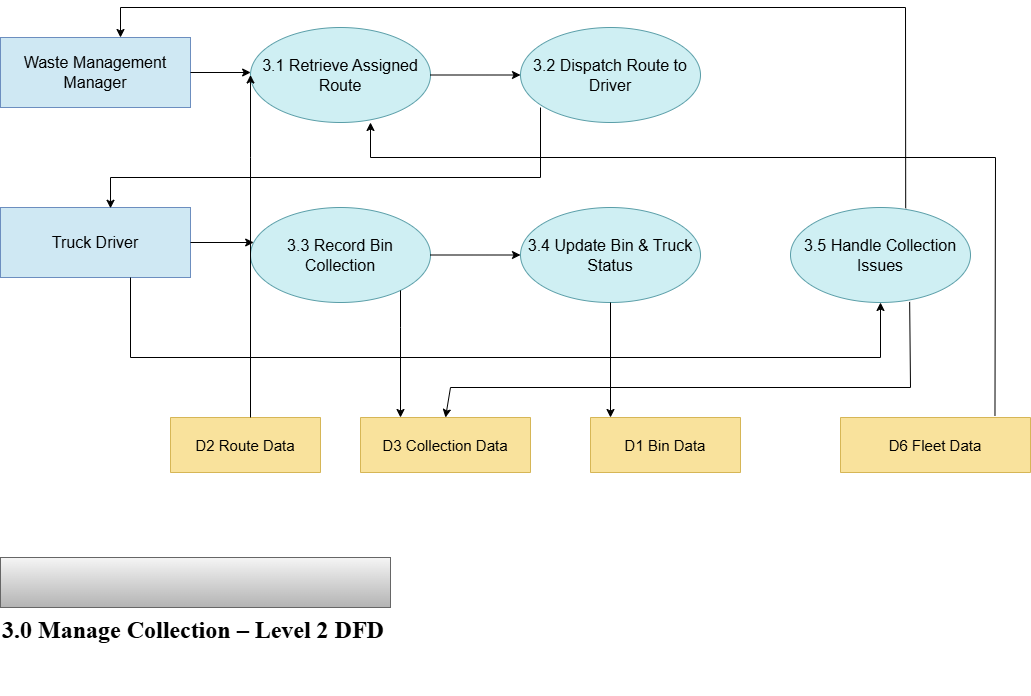

The diagram above was exported from draw.io. Its source (the exported page's mxGraphModel, read from the mxfile embedded in the PNG):
<mxGraphModel dx="1363" dy="752" grid="1" gridSize="10" guides="1" tooltips="1" connect="1" arrows="1" fold="1" page="1" pageScale="1" pageWidth="827" pageHeight="1169" math="0" shadow="0">
  <root>
    <mxCell id="0" />
    <mxCell id="1" parent="0" />
    <mxCell id="CO1Ruug4bhmuUKaO2Hhx-1" parent="1" style="rounded=0;whiteSpace=wrap;html=1;fillColor=#cfe8f3;strokeColor=#6c8ebf;fontSize=16;" value="Waste Management Manager" vertex="1">
      <mxGeometry height="70" width="190" x="40" y="80" as="geometry" />
    </mxCell>
    <mxCell id="CO1Ruug4bhmuUKaO2Hhx-2" parent="1" style="rounded=0;whiteSpace=wrap;html=1;fillColor=#cfe8f3;strokeColor=#6c8ebf;fontSize=16;" value="Truck Driver" vertex="1">
      <mxGeometry height="70" width="190" x="40" y="250" as="geometry" />
    </mxCell>
    <mxCell id="CO1Ruug4bhmuUKaO2Hhx-3" parent="1" style="ellipse;whiteSpace=wrap;html=1;fillColor=#cfeff3;strokeColor=#5a9ea8;fontSize=16;" value="3.1 Retrieve Assigned Route" vertex="1">
      <mxGeometry height="95" width="180" x="290" y="70" as="geometry" />
    </mxCell>
    <mxCell id="CO1Ruug4bhmuUKaO2Hhx-4" parent="1" style="ellipse;whiteSpace=wrap;html=1;fillColor=#cfeff3;strokeColor=#5a9ea8;fontSize=16;" value="3.2 Dispatch Route to Driver" vertex="1">
      <mxGeometry height="95" width="180" x="560" y="70" as="geometry" />
    </mxCell>
    <mxCell id="CO1Ruug4bhmuUKaO2Hhx-5" parent="1" style="ellipse;whiteSpace=wrap;html=1;fillColor=#cfeff3;strokeColor=#5a9ea8;fontSize=16;" value="3.3 Record Bin Collection" vertex="1">
      <mxGeometry height="95" width="180" x="290" y="250" as="geometry" />
    </mxCell>
    <mxCell id="CO1Ruug4bhmuUKaO2Hhx-6" parent="1" style="ellipse;whiteSpace=wrap;html=1;fillColor=#cfeff3;strokeColor=#5a9ea8;fontSize=16;" value="3.4 Update Bin &amp; Truck Status" vertex="1">
      <mxGeometry height="95" width="180" x="560" y="250" as="geometry" />
    </mxCell>
    <mxCell id="CO1Ruug4bhmuUKaO2Hhx-7" parent="1" style="ellipse;whiteSpace=wrap;html=1;fillColor=#cfeff3;strokeColor=#5a9ea8;fontSize=16;" value="3.5 Handle Collection Issues" vertex="1">
      <mxGeometry height="95" width="180" x="830" y="250" as="geometry" />
    </mxCell>
    <mxCell id="CO1Ruug4bhmuUKaO2Hhx-8" parent="1" style="shape=partialRectangle;whiteSpace=wrap;html=1;fillColor=#f9e29c;strokeColor=#d6b656;fontSize=15;" value="D2 Route Data" vertex="1">
      <mxGeometry height="55" width="150" x="210" y="460" as="geometry" />
    </mxCell>
    <mxCell id="CO1Ruug4bhmuUKaO2Hhx-9" parent="1" style="shape=partialRectangle;whiteSpace=wrap;html=1;fillColor=#f9e29c;strokeColor=#d6b656;fontSize=15;" value="D1 Bin Data" vertex="1">
      <mxGeometry height="55" width="150" x="630" y="460" as="geometry" />
    </mxCell>
    <mxCell id="CO1Ruug4bhmuUKaO2Hhx-10" parent="1" style="shape=partialRectangle;whiteSpace=wrap;html=1;fillColor=#f9e29c;strokeColor=#d6b656;fontSize=15;" value="D3 Collection Data" vertex="1">
      <mxGeometry height="55" width="170" x="400" y="460" as="geometry" />
    </mxCell>
    <mxCell id="CO1Ruug4bhmuUKaO2Hhx-11" parent="1" style="shape=partialRectangle;whiteSpace=wrap;html=1;fillColor=#f9e29c;strokeColor=#d6b656;fontSize=15;" value="D6 Fleet Data" vertex="1">
      <mxGeometry height="55" width="190" x="880" y="460" as="geometry" />
    </mxCell>
    <mxCell id="CO1Ruug4bhmuUKaO2Hhx-12" edge="1" parent="1" source="CO1Ruug4bhmuUKaO2Hhx-1" style="endArrow=classic;html=1;rounded=0;strokeColor=#000000;orthogonalLoop=1;jettySize=auto;orthogonal=1;" target="CO1Ruug4bhmuUKaO2Hhx-3" value="">
      <mxGeometry relative="1" as="geometry" />
    </mxCell>
    <mxCell id="CO1Ruug4bhmuUKaO2Hhx-13" edge="1" parent="1" source="CO1Ruug4bhmuUKaO2Hhx-8" style="endArrow=classic;html=1;rounded=0;strokeColor=#000000;orthogonalLoop=1;jettySize=auto;orthogonal=1;" target="CO1Ruug4bhmuUKaO2Hhx-3" value="">
      <mxGeometry relative="1" as="geometry">
        <Array as="points">
          <mxPoint x="290" y="200" />
        </Array>
      </mxGeometry>
    </mxCell>
    <mxCell id="CO1Ruug4bhmuUKaO2Hhx-14" edge="1" parent="1" source="CO1Ruug4bhmuUKaO2Hhx-11" style="endArrow=classic;html=1;rounded=0;strokeColor=#000000;orthogonalLoop=1;jettySize=auto;orthogonal=1;exitX=0.813;exitY=-0.036;exitDx=0;exitDy=0;exitPerimeter=0;" value="">
      <mxGeometry relative="1" as="geometry">
        <Array as="points">
          <mxPoint x="1035" y="200" />
          <mxPoint x="410" y="200" />
        </Array>
        <mxPoint x="1035" y="450" as="sourcePoint" />
        <mxPoint x="410" y="165" as="targetPoint" />
      </mxGeometry>
    </mxCell>
    <mxCell id="CO1Ruug4bhmuUKaO2Hhx-15" edge="1" parent="1" source="CO1Ruug4bhmuUKaO2Hhx-3" style="endArrow=classic;html=1;rounded=0;strokeColor=#000000;orthogonalLoop=1;jettySize=auto;orthogonal=1;" target="CO1Ruug4bhmuUKaO2Hhx-4" value="">
      <mxGeometry relative="1" as="geometry" />
    </mxCell>
    <mxCell id="CO1Ruug4bhmuUKaO2Hhx-17" edge="1" parent="1" source="CO1Ruug4bhmuUKaO2Hhx-2" style="endArrow=classic;html=1;rounded=0;strokeColor=#000000;orthogonalLoop=1;jettySize=auto;orthogonal=1;" target="CO1Ruug4bhmuUKaO2Hhx-5" value="">
      <mxGeometry relative="1" as="geometry" />
    </mxCell>
    <mxCell id="CO1Ruug4bhmuUKaO2Hhx-18" edge="1" parent="1" source="CO1Ruug4bhmuUKaO2Hhx-5" style="endArrow=classic;html=1;rounded=0;strokeColor=#000000;orthogonalLoop=1;jettySize=auto;orthogonal=1;" target="CO1Ruug4bhmuUKaO2Hhx-6" value="">
      <mxGeometry relative="1" as="geometry" />
    </mxCell>
    <mxCell id="CO1Ruug4bhmuUKaO2Hhx-19" edge="1" parent="1" source="CO1Ruug4bhmuUKaO2Hhx-2" style="endArrow=classic;html=1;rounded=0;strokeColor=#000000;orthogonalLoop=1;jettySize=auto;orthogonal=1;" target="CO1Ruug4bhmuUKaO2Hhx-7" value="">
      <mxGeometry relative="1" as="geometry">
        <Array as="points">
          <mxPoint x="170" y="400" />
          <mxPoint x="920" y="400" />
        </Array>
      </mxGeometry>
    </mxCell>
    <mxCell id="CO1Ruug4bhmuUKaO2Hhx-20" edge="1" parent="1" source="CO1Ruug4bhmuUKaO2Hhx-7" style="endArrow=classic;html=1;rounded=0;strokeColor=#000000;orthogonalLoop=1;jettySize=auto;orthogonal=1;exitX=0.64;exitY=0.008;exitDx=0;exitDy=0;exitPerimeter=0;" value="">
      <mxGeometry relative="1" as="geometry">
        <Array as="points">
          <mxPoint x="945" y="50" />
          <mxPoint x="160" y="50" />
        </Array>
        <mxPoint x="945" y="240" as="sourcePoint" />
        <mxPoint x="160" y="80" as="targetPoint" />
      </mxGeometry>
    </mxCell>
    <mxCell id="CO1Ruug4bhmuUKaO2Hhx-21" edge="1" parent="1" source="CO1Ruug4bhmuUKaO2Hhx-5" style="endArrow=classic;html=1;rounded=0;strokeColor=#000000;orthogonalLoop=1;jettySize=auto;orthogonal=1;" target="CO1Ruug4bhmuUKaO2Hhx-10" value="">
      <mxGeometry relative="1" as="geometry">
        <Array as="points">
          <mxPoint x="440" y="370" />
        </Array>
      </mxGeometry>
    </mxCell>
    <mxCell id="CO1Ruug4bhmuUKaO2Hhx-22" edge="1" parent="1" source="CO1Ruug4bhmuUKaO2Hhx-6" style="endArrow=classic;html=1;rounded=0;strokeColor=#000000;orthogonalLoop=1;jettySize=auto;orthogonal=1;" target="CO1Ruug4bhmuUKaO2Hhx-9" value="">
      <mxGeometry relative="1" as="geometry" />
    </mxCell>
    <mxCell id="CO1Ruug4bhmuUKaO2Hhx-25" edge="1" parent="1" style="endArrow=none;html=1;rounded=0;entryX=0.662;entryY=0.994;entryDx=0;entryDy=0;entryPerimeter=0;" target="CO1Ruug4bhmuUKaO2Hhx-7" value="">
      <mxGeometry height="50" relative="1" width="50" as="geometry">
        <mxPoint x="950" y="430" as="sourcePoint" />
        <mxPoint x="950" y="370" as="targetPoint" />
      </mxGeometry>
    </mxCell>
    <mxCell id="CO1Ruug4bhmuUKaO2Hhx-28" edge="1" parent="1" style="endArrow=none;html=1;rounded=0;" value="">
      <mxGeometry height="50" relative="1" width="50" as="geometry">
        <mxPoint x="150" y="220" as="sourcePoint" />
        <mxPoint x="580" y="220" as="targetPoint" />
      </mxGeometry>
    </mxCell>
    <mxCell id="CO1Ruug4bhmuUKaO2Hhx-29" edge="1" parent="1" style="endArrow=classic;html=1;rounded=0;entryX=0.579;entryY=0.011;entryDx=0;entryDy=0;entryPerimeter=0;" target="CO1Ruug4bhmuUKaO2Hhx-2" value="">
      <mxGeometry height="50" relative="1" width="50" as="geometry">
        <mxPoint x="150" y="220" as="sourcePoint" />
        <mxPoint x="150" y="240" as="targetPoint" />
      </mxGeometry>
    </mxCell>
    <mxCell id="CO1Ruug4bhmuUKaO2Hhx-30" edge="1" parent="1" style="endArrow=none;html=1;rounded=0;" value="">
      <mxGeometry height="50" relative="1" width="50" as="geometry">
        <mxPoint x="490" y="430" as="sourcePoint" />
        <mxPoint x="950" y="430" as="targetPoint" />
      </mxGeometry>
    </mxCell>
    <mxCell id="CO1Ruug4bhmuUKaO2Hhx-31" edge="1" parent="1" style="endArrow=classic;html=1;rounded=0;entryX=0.5;entryY=0;entryDx=0;entryDy=0;" target="CO1Ruug4bhmuUKaO2Hhx-10" value="">
      <mxGeometry height="50" relative="1" width="50" as="geometry">
        <mxPoint x="490" y="430" as="sourcePoint" />
        <mxPoint x="550" y="380" as="targetPoint" />
      </mxGeometry>
    </mxCell>
    <mxCell id="CO1Ruug4bhmuUKaO2Hhx-32" edge="1" parent="1" style="endArrow=none;html=1;rounded=0;" value="">
      <mxGeometry height="50" relative="1" width="50" as="geometry">
        <mxPoint x="580" y="220" as="sourcePoint" />
        <mxPoint x="580" y="150" as="targetPoint" />
      </mxGeometry>
    </mxCell>
    <mxCell id="CO1Ruug4bhmuUKaO2Hhx-33" parent="1" style="text;whiteSpace=wrap;html=1;fillColor=#f5f5f5;strokeColor=#666666;gradientColor=#b3b3b3;" value="&lt;h1 style=&quot;line-height: 410%;&quot;&gt;&lt;b&gt;&lt;font face=&quot;Times New Roman&quot;&gt;3.0 Manage Collection – Level 2 DFD&lt;/font&gt;&lt;/b&gt;&lt;/h1&gt;" vertex="1">
      <mxGeometry height="50" width="390" x="40" y="600" as="geometry" />
    </mxCell>
  </root>
</mxGraphModel>